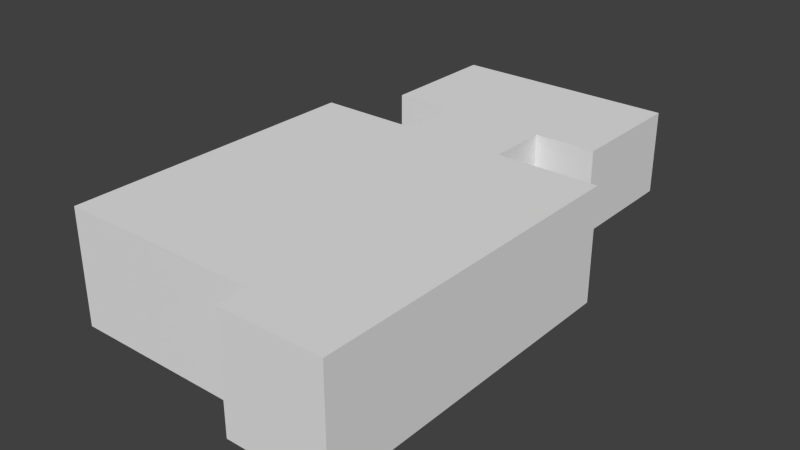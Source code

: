 # Source: SalleDebut.blend  (saved by Blender 2.73.0; exported with 4.5.12 LTS)
import bpy
from mathutils import Matrix  # noqa: F401  (used for matrix-valued properties, if any)

bpy.ops.wm.read_factory_settings(use_empty=True)
scene = bpy.context.scene
scene.name = 'Scene'

# ---- collections
col_collection_1 = bpy.data.collections.new('Collection 1'); scene.collection.children.link(col_collection_1)

# ---- materials (node trees are filled in below, after node groups)
mat_material_001 = bpy.data.materials.new('Material.001')
mat_material_001.alpha_threshold = 0.0
mat_material_001.use_transparent_shadow = False
mat_material_001.roughness = 0.5
mat_material_001.line_color = (0.0, 0.0, 0.0, 1.0)
mat_material_002 = bpy.data.materials.new('Material.002')
mat_material_002.alpha_threshold = 0.0
mat_material_002.use_transparent_shadow = False
mat_material_002.diffuse_color = (0.0, 0.00506, 0.8, 1.0)
mat_material_002.roughness = 0.5
mat_material_002.line_color = (0.0, 0.0, 0.0, 1.0)

# ---- material node trees
mat_material_001.use_nodes = True; mat_material_001.node_tree.nodes.clear()
_N = mat_material_001.node_tree.nodes; _L = mat_material_001.node_tree.links
n0 = _N.new('ShaderNodeOutputMaterial'); n0.name = 'Material Output'; n0.location = (300, 300)
n1 = _N.new('ShaderNodeBsdfDiffuse'); n1.name = 'Diffuse BSDF'; n1.location = (10, 300)
_L.new(n1.outputs[0], n0.inputs[0])
n0.is_active_output = True
mat_material_002.use_nodes = True; mat_material_002.node_tree.nodes.clear()
_N = mat_material_002.node_tree.nodes; _L = mat_material_002.node_tree.links
n0 = _N.new('ShaderNodeOutputMaterial'); n0.name = 'Material Output'; n0.location = (300, 300)
n1 = _N.new('ShaderNodeBsdfAnisotropic'); n1.name = 'Glossy BSDF'; n1.location = (100, 300)
n1.distribution = 'GGX'
n1.inputs[0].default_value = (0.00565, 0.0, 0.8, 1.0)
n1.inputs[1].default_value = 1.0
_L.new(n1.outputs[0], n0.inputs[0])
n0.is_active_output = True

# ---- world
world_world = bpy.data.worlds.new('World'); scene.world = world_world
world_world.color = (0.05088, 0.05088, 0.05088)
world_world.use_sun_shadow = False
world_world.sun_shadow_jitter_overblur = 0.0
world_world.cycles.sampling_method = 'MANUAL'
world_world.cycles.sample_map_resolution = 256

# ---- meshes
me_cube_002 = bpy.data.meshes.new('Cube.002')
me_cube_002.from_pydata([(2.767, 8.3, -2.384e-07), (-2.767, 8.3, 4.768e-07), (-8.3, -8.3, 9.537e-07), (8.3, 8.3, -9.537e-07), (-8.3, 8.3, 9.537e-07), (2.767, -8.3, -4.768e-07), (8.3, -9.96, -1.192e-06), (2.767, -9.96, -4.768e-07), (-8.3, -8.3, 6.225), (-2.767, 8.3, 6.225), (2.767, 8.3, 6.225), (8.3, 8.3, 6.225), (-8.3, 8.3, 6.225), (2.767, 11.62, 6.225), (-2.767, 11.62, 6.225), (2.767, 8.964, 6.225), (2.767, 9.628, 6.225), (2.767, 10.29, 6.225), (2.767, 10.96, 6.225), (-2.767, 10.96, 6.225), (-2.767, 10.29, 6.225), (-2.767, 9.628, 6.225), (-2.767, 8.964, 6.225), (6.086, 18.26, 6.225), (6.086, 11.62, 6.225), (-6.086, 18.26, 6.225), (-6.086, 11.62, 6.225), (2.767, -8.3, 6.225), (8.3, -9.96, 6.225), (2.767, -9.96, 6.225), (-2.767, 8.3, 0.332), (2.767, 8.3, 0.332), (2.767, 8.964, 0.332), (-2.767, 8.964, 0.332), (2.767, 8.964, 0.664), (2.767, 9.628, 0.664), (-2.767, 9.628, 0.664), (-2.767, 8.964, 0.664), (2.767, 9.628, 0.996), (2.767, 10.29, 0.996), (-2.767, 10.29, 0.996), (-2.767, 9.628, 0.996), (2.767, 10.29, 1.328), (2.767, 10.96, 1.328), (-2.767, 10.96, 1.328), (-2.767, 10.29, 1.328), (-2.767, 11.62, 1.66), (2.767, 10.96, 1.66), (-2.767, 10.96, 1.66), (2.767, 11.62, 1.66), (6.086, 18.26, 1.66), (6.086, 11.62, 1.66), (-6.086, 18.26, 1.66), (-6.086, 11.62, 1.66)], [], [(48, 44, 43, 47), (28, 11, 3, 6), (52, 50, 23, 25), (51, 49, 13, 24), (52, 25, 26, 53), (5, 2, 8, 27), (51, 24, 23, 50), (7, 5, 27, 29), (2, 4, 12, 8), (30, 31, 32, 33), (46, 53, 26, 14), (6, 7, 29, 28), (37, 34, 35, 36), (41, 38, 39, 40), (41, 36, 35, 38), (45, 42, 43, 44), (45, 40, 39, 42), (12, 9, 10, 11, 28, 29, 27, 8), (11, 10, 31, 0, 3), (15, 34, 32, 31, 10), (9, 12, 4, 1, 30), (1, 0, 31, 30), (46, 14, 19, 48), (37, 33, 32, 34), (48, 47, 49, 46), (46, 49, 51, 50, 52, 53), (44, 48, 19, 20, 45), (40, 45, 20, 21, 41), (36, 41, 21, 22, 37), (30, 33, 37, 22, 9), (16, 17, 42, 39, 38), (17, 18, 47, 43, 42), (13, 49, 47, 18), (2, 5, 7, 6, 3, 0, 1, 4), (16, 38, 35, 34, 15), (13, 18, 17, 16, 15, 10, 9, 22, 21, 20, 19, 14, 26, 25, 23, 24)])
_uv = me_cube_002.uv_layers.new(name='UVMap')
_uv.uv.foreach_set('vector', [0.4422, 0.7199, 0.4422, 0.7122, 0.5703, 0.7122, 0.5703, 0.7199, 0.3707, 0.09711, 0.08634, 0.09711, 0.08634, 0.0001597, 0.3707, 0.0001595, 0.004707, 0.717, 0.004703, 0.3785, 0.1316, 0.3785, 0.1316, 0.717, 0.0047, 0.1939, 0.004699, 0.1016, 0.1316, 0.1016, 0.1316, 0.1939, 0.004707, 0.717, 0.1316, 0.717, 0.1316, 0.9016, 0.00471, 0.9016, 0.4828, 0.0001595, 0.6551, 0.0001595, 0.6551, 0.09711, 0.4828, 0.09711, 0.0047, 0.1939, 0.1316, 0.1939, 0.1316, 0.3785, 0.004703, 0.3785, 0.4569, 0.0001595, 0.4828, 0.0001595, 0.4828, 0.09711, 0.4569, 0.09711, 0.6551, 0.0001595, 0.9137, 0.0001594, 0.9137, 0.09711, 0.6551, 0.09711, 0.4422, 0.6277, 0.5703, 0.6277, 0.5703, 0.643, 0.4422, 0.643, 0.004711, 0.9939, 0.00471, 0.9016, 0.1316, 0.9016, 0.1316, 0.9939, 0.3707, 0.0001595, 0.4569, 0.0001595, 0.4569, 0.09711, 0.3707, 0.09711, 0.4422, 0.6507, 0.5703, 0.6507, 0.5703, 0.6661, 0.4422, 0.6661, 0.4422, 0.6738, 0.5703, 0.6738, 0.5703, 0.6892, 0.4422, 0.6892, 0.4422, 0.6738, 0.4422, 0.6661, 0.5703, 0.6661, 0.5703, 0.6738, 0.4422, 0.6969, 0.5703, 0.6969, 0.5703, 0.7122, 0.4422, 0.7122, 0.4422, 0.6969, 0.4422, 0.6892, 0.5703, 0.6892, 0.5703, 0.6969, 0.9965, 0.578, 0.9965, 0.7174, 0.9965, 0.8567, 0.9965, 0.9961, 0.5366, 0.9961, 0.5366, 0.8567, 0.5784, 0.8567, 0.5784, 0.578, 0.08634, 0.09711, 0.0001596, 0.09711, 0.0001594, 0.005331, 0.0001594, 0.0001598, 0.08634, 0.0001597, 0.473, 0.5127, 0.473, 0.162, 0.4738, 0.1011, 0.5201, 0.1017, 0.5149, 0.5127, 0.9998, 0.09711, 0.9137, 0.09711, 0.9137, 0.0001594, 0.9998, 0.0001594, 0.9998, 0.00533, 0.4422, 0.62, 0.5703, 0.62, 0.5703, 0.6277, 0.4422, 0.6277, 0.2975, 0.1716, 0.2973, 0.3774, 0.2673, 0.3773, 0.2675, 0.1715, 0.4422, 0.6507, 0.4422, 0.643, 0.5703, 0.643, 0.5703, 0.6507, 0.4422, 0.7199, 0.5703, 0.7199, 0.5703, 0.7353, 0.4422, 0.7353, 0.2484, 0.781, 0.4253, 0.781, 0.5314, 0.781, 0.5314, 0.9932, 0.1423, 0.9932, 0.1423, 0.781, 0.2675, 0.1566, 0.2675, 0.1715, 0.2673, 0.3773, 0.2374, 0.3773, 0.2376, 0.1566, 0.2376, 0.1416, 0.2376, 0.1566, 0.2374, 0.3773, 0.2075, 0.3773, 0.2077, 0.1416, 0.2077, 0.1266, 0.2077, 0.1416, 0.2075, 0.3773, 0.1775, 0.3772, 0.1778, 0.1266, 0.145, 0.1116, 0.1749, 0.1113, 0.1778, 0.1266, 0.1775, 0.3772, 0.1476, 0.3772, 0.4311, 0.5127, 0.3893, 0.5127, 0.3893, 0.2039, 0.3893, 0.183, 0.4311, 0.183, 0.3893, 0.5127, 0.3474, 0.5127, 0.3474, 0.2248, 0.3474, 0.2039, 0.3893, 0.2039, 0.3055, 0.5127, 0.3055, 0.2248, 0.3474, 0.2248, 0.3474, 0.5127, 0.5758, 0.5632, 0.5758, 0.2813, 0.5335, 0.2813, 0.5335, 0.1403, 0.9986, 0.1403, 0.9986, 0.2813, 0.9986, 0.4222, 0.9986, 0.5632, 0.4311, 0.5127, 0.4311, 0.183, 0.4311, 0.162, 0.473, 0.162, 0.473, 0.5127, 0.3547, 0.6874, 0.3547, 0.7037, 0.3547, 0.7201, 0.3547, 0.7364, 0.3547, 0.7527, 0.3547, 0.769, 0.2186, 0.769, 0.2186, 0.7527, 0.2186, 0.7364, 0.2186, 0.7201, 0.2186, 0.7037, 0.2186, 0.6874, 0.1369, 0.6874, 0.1369, 0.5241, 0.4363, 0.5241, 0.4363, 0.6874])
me_cube_002.materials.append(mat_material_001)
me_cube_002.materials.append(mat_material_002)
me_cube_002.use_remesh_preserve_volume = False
me_cube_002.use_remesh_preserve_attributes = False
me_cube_002.use_mirror_vertex_groups = False
me_cube_002.update()

# ---- objects
ob_cube_001 = bpy.data.objects.new('Cube.001', me_cube_002)

# ---- transforms, parenting, visibility, modifiers, constraints
ob_cube_001.location = (5.96e-08, 0.0, 1.192e-07)
ob_cube_001.scale = (0.6024, 0.6024, 0.6024)
ob_cube_001.lineart.crease_threshold = 0.0

# ---- collection membership
col_collection_1.objects.link(ob_cube_001)

# ---- scene / render settings (as saved in the file)
scene.frame_start = 1; scene.frame_end = 250; scene.frame_set(150)
scene.render.engine = 'BLENDER_EEVEE_NEXT'
scene.render.resolution_percentage = 50
scene.render.dither_intensity = 0.0
scene.cycles.use_denoising = False
scene.cycles.samples = 10
scene.cycles.sampling_pattern = 'TABULATED_SOBOL'
scene.cycles.light_sampling_threshold = 0.0
scene.cycles.use_adaptive_sampling = False
scene.cycles.use_light_tree = False
scene.cycles.blur_glossy = 0.0
scene.cycles.volume_bounces = 1
scene.cycles.pixel_filter_type = 'GAUSSIAN'
scene.cycles.sample_clamp_indirect = 0.0
scene.view_settings.view_transform = 'Standard'
bpy.context.view_layer.update()

# ---- added for rendering (the .blend has no active camera and no usable light): camera, sun
cam_auto = bpy.data.cameras.new('AutoCamera')
cam_auto.lens = 50.0
cam_auto.sensor_width = 36.0
cam_auto.clip_end = 1000.0
ob_auto_camera = bpy.data.objects.new('AutoCamera', cam_auto)
scene.collection.objects.link(ob_auto_camera)
ob_auto_camera.location = (18.5752, -19.7902, 16.7352)
ob_auto_camera.rotation_euler = (1.09748, -7.21219e-08, 0.694738)
scene.camera = ob_auto_camera
light_auto_sun = bpy.data.lights.new('AutoSun', 'SUN')
light_auto_sun.energy = 3.0
light_auto_sun.angle = 0.0523599
ob_auto_sun = bpy.data.objects.new('AutoSun', light_auto_sun)
scene.collection.objects.link(ob_auto_sun)
ob_auto_sun.rotation_euler = (0.872665, 0.174533, 0.523599)
bpy.context.view_layer.update()
